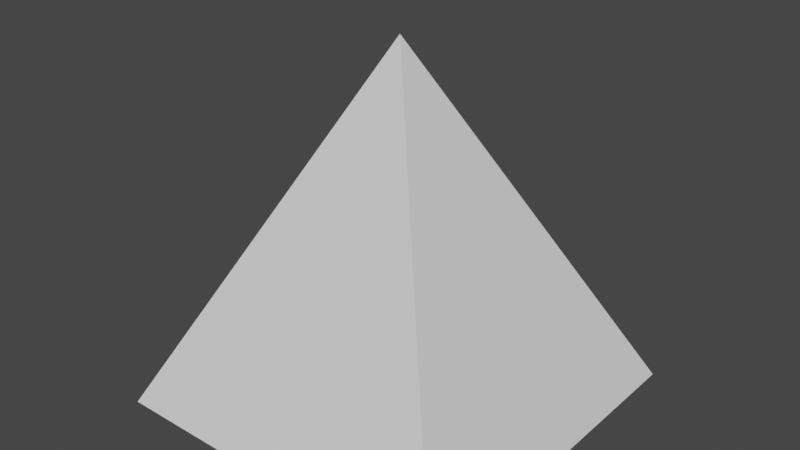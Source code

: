 # Source: pyramid.blend  (saved by Blender 2.83.18; exported with 4.5.12 LTS)
import bpy
from mathutils import Matrix  # noqa: F401  (used for matrix-valued properties, if any)

bpy.ops.wm.read_factory_settings(use_empty=True)
scene = bpy.context.scene
scene.name = 'Scene'

# ---- collections
col_collection = bpy.data.collections.new('Collection'); scene.collection.children.link(col_collection)

# ---- materials (node trees are filled in below, after node groups)
mat_material = bpy.data.materials.new('Material')
mat_material.alpha_threshold = 0.0
mat_material.use_transparent_shadow = False
mat_material.line_color = (0.0, 0.0, 0.0, 1.0)

# ---- material node trees
mat_material.use_nodes = True; mat_material.node_tree.nodes.clear()
_N = mat_material.node_tree.nodes; _L = mat_material.node_tree.links
n0 = _N.new('ShaderNodeOutputMaterial'); n0.name = 'Material Output'; n0.location = (300, 300)
n1 = _N.new('ShaderNodeBsdfPrincipled'); n1.name = 'Principled BSDF'; n1.location = (10, 300)
n1.distribution = 'GGX'
n1.subsurface_method = 'BURLEY'
n1.inputs[2].default_value = 0.4
n1.inputs[3].default_value = 1.45
n1.inputs[27].default_value = (0.0, 0.0, 0.0, 1.0)
n1.inputs[28].default_value = 1.0
_L.new(n1.outputs[0], n0.inputs[0])
n0.is_active_output = True

# ---- world
world_world = bpy.data.worlds.new('World'); scene.world = world_world
world_world.use_nodes = True; world_world.node_tree.nodes.clear()
_N = world_world.node_tree.nodes; _L = world_world.node_tree.links
n0 = _N.new('ShaderNodeOutputWorld'); n0.name = 'World Output'; n0.location = (300, 300)
n1 = _N.new('ShaderNodeBackground'); n1.name = 'Background'; n1.location = (10, 300)
n1.inputs[0].default_value = (0.05088, 0.05088, 0.05088, 1.0)
_L.new(n1.outputs[0], n0.inputs[0])
n0.is_active_output = True
world_world.color = (0.05088, 0.05088, 0.05088)
world_world.use_sun_shadow = False
world_world.sun_shadow_jitter_overblur = 0.0

# ---- meshes
me_cube = bpy.data.meshes.new('Cube')
me_cube.from_pydata([(1.0, -0.4, -1.0), (0.0, 1.6, -6.358e-08), (1.0, -0.4, 1.0), (-1.0, -0.4, -1.0), (-1.0, -0.4, 1.0)], [], [(3, 0, 2, 4), (1, 0, 3), (3, 4, 1), (1, 4, 2), (1, 2, 0)])
_uv = me_cube.uv_layers.new(name='UVMap')
_uv.uv.foreach_set('vector', [0.125, 0.5, 0.375, 0.5, 0.375, 0.75, 0.125, 0.75, 0.0, 0.0, 0.375, 0.5, 0.125, 0.5, 0.125, 0.5, 0.125, 0.75, 0.0, 0.0, 0.0, 0.0, 0.125, 0.75, 0.375, 0.75, 0.0, 0.0, 0.375, 0.75, 0.375, 0.5])
me_cube.materials.append(mat_material)
me_cube.use_remesh_preserve_volume = False
me_cube.use_remesh_preserve_attributes = False
me_cube.use_mirror_vertex_groups = False
me_cube.update()

# ---- objects
ob_cube = bpy.data.objects.new('Cube', me_cube)

# ---- transforms, parenting, visibility, modifiers, constraints
ob_cube.location = (0.0, 6.357e-09, -2.98e-08)
ob_cube.rotation_euler = (1.571, -0.0, 0.0)
ob_cube.lock_rotations_4d = False
ob_cube.empty_display_type = 'ARROWS'
ob_cube.lineart.crease_threshold = 0.0

# ---- collection membership
col_collection.objects.link(ob_cube)

# ---- scene / render settings (as saved in the file)
scene.frame_start = 1; scene.frame_end = 250; scene.frame_set(1)
scene.render.engine = 'BLENDER_EEVEE_NEXT'
scene.cycles.use_denoising = False
scene.cycles.samples = 128
scene.cycles.sampling_pattern = 'TABULATED_SOBOL'
scene.cycles.use_adaptive_sampling = False
scene.cycles.use_light_tree = False
scene.view_settings.view_transform = 'Filmic'
bpy.context.view_layer.update()

# ---- added for rendering (the .blend has no active camera and no usable light): camera, sun
cam_auto = bpy.data.cameras.new('AutoCamera')
cam_auto.lens = 50.0
cam_auto.sensor_width = 36.0
cam_auto.clip_end = 1000.0
ob_auto_camera = bpy.data.objects.new('AutoCamera', cam_auto)
scene.collection.objects.link(ob_auto_camera)
ob_auto_camera.location = (3.20507, -3.84609, 3.16406)
ob_auto_camera.rotation_euler = (1.09748, -7.21219e-08, 0.694738)
scene.camera = ob_auto_camera
light_auto_sun = bpy.data.lights.new('AutoSun', 'SUN')
light_auto_sun.energy = 3.0
light_auto_sun.angle = 0.0523599
ob_auto_sun = bpy.data.objects.new('AutoSun', light_auto_sun)
scene.collection.objects.link(ob_auto_sun)
ob_auto_sun.rotation_euler = (0.872665, 0.174533, 0.523599)
bpy.context.view_layer.update()
